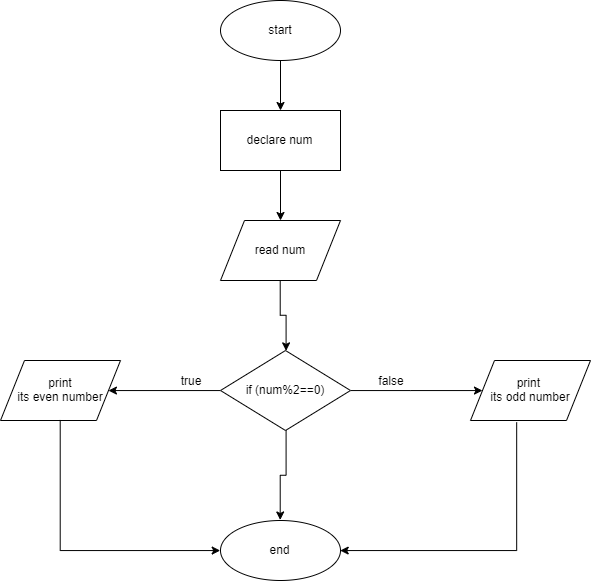

The diagram above was exported from draw.io. Its source (the exported page's mxGraphModel, read from the mxfile embedded in the PNG):
<mxGraphModel dx="1105" dy="527" grid="1" gridSize="10" guides="1" tooltips="1" connect="1" arrows="1" fold="1" page="1" pageScale="1" pageWidth="850" pageHeight="1100" math="0" shadow="0">
  <root>
    <mxCell id="0" />
    <mxCell id="1" parent="0" />
    <mxCell id="gJIh7SNwqqSIxchpgGSb-1" value="" style="edgeStyle=orthogonalEdgeStyle;rounded=0;orthogonalLoop=1;jettySize=auto;html=1;" edge="1" parent="1" source="pdvOlZqtaVyQGwQ1xBMd-1" target="pdvOlZqtaVyQGwQ1xBMd-2">
      <mxGeometry relative="1" as="geometry" />
    </mxCell>
    <mxCell id="pdvOlZqtaVyQGwQ1xBMd-1" value="start" style="ellipse;whiteSpace=wrap;html=1;" vertex="1" parent="1">
      <mxGeometry x="340" y="50" width="120" height="60" as="geometry" />
    </mxCell>
    <mxCell id="gJIh7SNwqqSIxchpgGSb-2" value="" style="edgeStyle=orthogonalEdgeStyle;rounded=0;orthogonalLoop=1;jettySize=auto;html=1;" edge="1" parent="1" source="pdvOlZqtaVyQGwQ1xBMd-2" target="pdvOlZqtaVyQGwQ1xBMd-3">
      <mxGeometry relative="1" as="geometry" />
    </mxCell>
    <mxCell id="pdvOlZqtaVyQGwQ1xBMd-2" value="declare num" style="rounded=0;whiteSpace=wrap;html=1;" vertex="1" parent="1">
      <mxGeometry x="340" y="160" width="120" height="60" as="geometry" />
    </mxCell>
    <mxCell id="gJIh7SNwqqSIxchpgGSb-3" value="" style="edgeStyle=orthogonalEdgeStyle;rounded=0;orthogonalLoop=1;jettySize=auto;html=1;" edge="1" parent="1" source="pdvOlZqtaVyQGwQ1xBMd-3" target="pdvOlZqtaVyQGwQ1xBMd-4">
      <mxGeometry relative="1" as="geometry" />
    </mxCell>
    <mxCell id="pdvOlZqtaVyQGwQ1xBMd-3" value="read num" style="shape=parallelogram;perimeter=parallelogramPerimeter;whiteSpace=wrap;html=1;" vertex="1" parent="1">
      <mxGeometry x="340" y="270" width="120" height="60" as="geometry" />
    </mxCell>
    <mxCell id="gJIh7SNwqqSIxchpgGSb-10" style="edgeStyle=orthogonalEdgeStyle;rounded=0;orthogonalLoop=1;jettySize=auto;html=1;exitX=0;exitY=0.5;exitDx=0;exitDy=0;entryX=1;entryY=0.5;entryDx=0;entryDy=0;" edge="1" parent="1" source="pdvOlZqtaVyQGwQ1xBMd-4" target="pdvOlZqtaVyQGwQ1xBMd-5">
      <mxGeometry relative="1" as="geometry" />
    </mxCell>
    <mxCell id="gJIh7SNwqqSIxchpgGSb-11" style="edgeStyle=orthogonalEdgeStyle;rounded=0;orthogonalLoop=1;jettySize=auto;html=1;exitX=1;exitY=0.5;exitDx=0;exitDy=0;" edge="1" parent="1" source="pdvOlZqtaVyQGwQ1xBMd-4" target="pdvOlZqtaVyQGwQ1xBMd-6">
      <mxGeometry relative="1" as="geometry" />
    </mxCell>
    <mxCell id="gJIh7SNwqqSIxchpgGSb-12" style="edgeStyle=orthogonalEdgeStyle;rounded=0;orthogonalLoop=1;jettySize=auto;html=1;entryX=0.5;entryY=0;entryDx=0;entryDy=0;" edge="1" parent="1" source="pdvOlZqtaVyQGwQ1xBMd-4" target="pdvOlZqtaVyQGwQ1xBMd-7">
      <mxGeometry relative="1" as="geometry" />
    </mxCell>
    <mxCell id="pdvOlZqtaVyQGwQ1xBMd-4" value="if (num%2==0)" style="rhombus;whiteSpace=wrap;html=1;" vertex="1" parent="1">
      <mxGeometry x="340" y="400" width="130" height="80" as="geometry" />
    </mxCell>
    <mxCell id="pdvOlZqtaVyQGwQ1xBMd-5" value="print&lt;br&gt;its even number" style="shape=parallelogram;perimeter=parallelogramPerimeter;whiteSpace=wrap;html=1;" vertex="1" parent="1">
      <mxGeometry x="120" y="410" width="120" height="60" as="geometry" />
    </mxCell>
    <mxCell id="pdvOlZqtaVyQGwQ1xBMd-6" value="print&amp;nbsp;&lt;br&gt;its odd number" style="shape=parallelogram;perimeter=parallelogramPerimeter;whiteSpace=wrap;html=1;" vertex="1" parent="1">
      <mxGeometry x="590" y="410" width="120" height="60" as="geometry" />
    </mxCell>
    <mxCell id="pdvOlZqtaVyQGwQ1xBMd-7" value="end" style="ellipse;whiteSpace=wrap;html=1;" vertex="1" parent="1">
      <mxGeometry x="340" y="570" width="120" height="60" as="geometry" />
    </mxCell>
    <mxCell id="gJIh7SNwqqSIxchpgGSb-13" value="false" style="text;html=1;strokeColor=none;fillColor=none;align=center;verticalAlign=middle;whiteSpace=wrap;rounded=0;" vertex="1" parent="1">
      <mxGeometry x="490" y="420" width="40" height="20" as="geometry" />
    </mxCell>
    <mxCell id="gJIh7SNwqqSIxchpgGSb-14" value="true" style="text;html=1;strokeColor=none;fillColor=none;align=center;verticalAlign=middle;whiteSpace=wrap;rounded=0;" vertex="1" parent="1">
      <mxGeometry x="290" y="420" width="40" height="20" as="geometry" />
    </mxCell>
    <mxCell id="gJIh7SNwqqSIxchpgGSb-18" value="" style="edgeStyle=orthogonalEdgeStyle;rounded=0;orthogonalLoop=1;jettySize=auto;html=1;exitX=0.5;exitY=1;exitDx=0;exitDy=0;entryX=0;entryY=0.5;entryDx=0;entryDy=0;" edge="1" parent="1" source="pdvOlZqtaVyQGwQ1xBMd-5" target="pdvOlZqtaVyQGwQ1xBMd-7">
      <mxGeometry relative="1" as="geometry">
        <mxPoint x="410" y="229.9999999999999" as="sourcePoint" />
        <mxPoint x="410" y="279.9999999999999" as="targetPoint" />
        <Array as="points">
          <mxPoint x="180" y="600" />
        </Array>
      </mxGeometry>
    </mxCell>
    <mxCell id="gJIh7SNwqqSIxchpgGSb-21" value="" style="edgeStyle=orthogonalEdgeStyle;rounded=0;orthogonalLoop=1;jettySize=auto;html=1;exitX=0.382;exitY=1.031;exitDx=0;exitDy=0;entryX=1;entryY=0.5;entryDx=0;entryDy=0;exitPerimeter=0;" edge="1" parent="1" source="pdvOlZqtaVyQGwQ1xBMd-6" target="pdvOlZqtaVyQGwQ1xBMd-7">
      <mxGeometry relative="1" as="geometry">
        <mxPoint x="189.70588235294122" y="479.47058823529414" as="sourcePoint" />
        <mxPoint x="349.7058823529412" y="610.0588235294117" as="targetPoint" />
        <Array as="points">
          <mxPoint x="636" y="600" />
        </Array>
      </mxGeometry>
    </mxCell>
  </root>
</mxGraphModel>